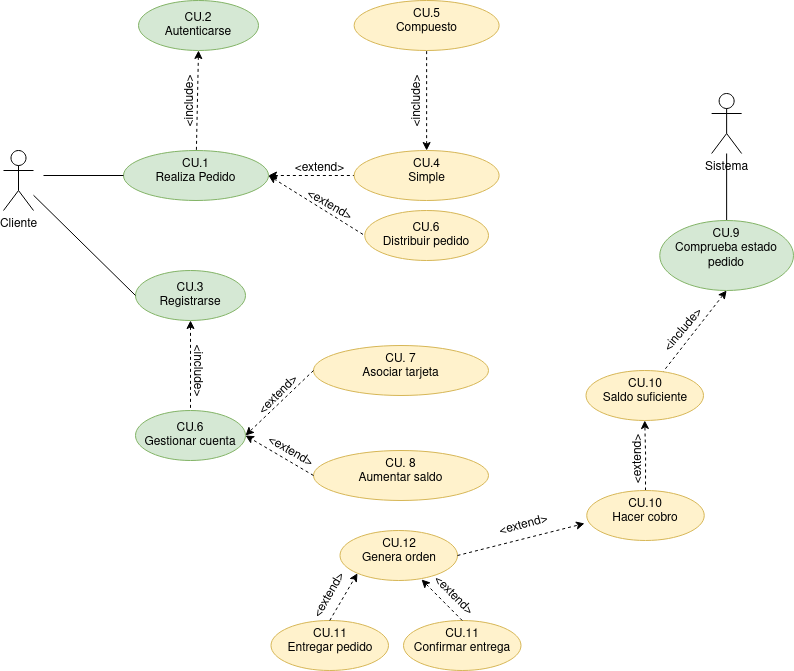

The diagram above was exported from draw.io. Its source (the exported page's mxGraphModel, read from the mxfile embedded in the PNG):
<mxGraphModel dx="1212" dy="680" grid="1" gridSize="10" guides="1" tooltips="1" connect="1" arrows="1" fold="1" page="1" pageScale="1" pageWidth="827" pageHeight="1169" math="0" shadow="0">
  <root>
    <mxCell id="0" />
    <mxCell id="1" parent="0" />
    <mxCell id="iY-8YGhe_flYt-lRE2Xz-5" value="" style="rounded=0;orthogonalLoop=1;jettySize=auto;html=1;entryX=0;entryY=0.5;entryDx=0;entryDy=0;dashed=1;" parent="1" target="iY-8YGhe_flYt-lRE2Xz-4" edge="1">
      <mxGeometry relative="1" as="geometry">
        <mxPoint x="310" y="280" as="sourcePoint" />
      </mxGeometry>
    </mxCell>
    <mxCell id="Gxpi2A33IwqrV3ABIy69-2" value="" style="rounded=0;orthogonalLoop=1;jettySize=auto;html=1;exitX=1;exitY=0.5;exitDx=0;exitDy=0;entryX=0;entryY=0.5;entryDx=0;entryDy=0;startArrow=classic;startFill=1;endArrow=none;endFill=0;dashed=1;" parent="1" source="iY-8YGhe_flYt-lRE2Xz-4" target="Gxpi2A33IwqrV3ABIy69-1" edge="1">
      <mxGeometry relative="1" as="geometry">
        <mxPoint x="274" y="245" as="sourcePoint" />
      </mxGeometry>
    </mxCell>
    <mxCell id="iY-8YGhe_flYt-lRE2Xz-4" value="&lt;div&gt;CU.1&lt;/div&gt;&lt;div&gt;Realiza Pedido&lt;/div&gt;" style="ellipse;whiteSpace=wrap;html=1;verticalAlign=top;fillColor=#d5e8d4;strokeColor=#82b366;" parent="1" vertex="1">
      <mxGeometry x="180" y="250" width="145" height="50" as="geometry" />
    </mxCell>
    <mxCell id="iY-8YGhe_flYt-lRE2Xz-6" value="&lt;div&gt;CU. 7&lt;/div&gt;&lt;div&gt;Asociar tarjeta&lt;/div&gt;" style="ellipse;whiteSpace=wrap;html=1;verticalAlign=top;fillColor=#fff2cc;strokeColor=#d6b656;" parent="1" vertex="1">
      <mxGeometry x="370" y="445" width="175" height="50" as="geometry" />
    </mxCell>
    <mxCell id="iY-8YGhe_flYt-lRE2Xz-8" value="Cliente" style="shape=umlActor;verticalLabelPosition=bottom;verticalAlign=top;html=1;outlineConnect=0;" parent="1" vertex="1">
      <mxGeometry x="60" y="250" width="30" height="60" as="geometry" />
    </mxCell>
    <mxCell id="Gxpi2A33IwqrV3ABIy69-12" value="" style="edgeStyle=none;rounded=0;orthogonalLoop=1;jettySize=auto;html=1;dashed=1;startArrow=classic;startFill=1;endArrow=none;endFill=0;" parent="1" source="iY-8YGhe_flYt-lRE2Xz-9" target="Gxpi2A33IwqrV3ABIy69-11" edge="1">
      <mxGeometry relative="1" as="geometry" />
    </mxCell>
    <mxCell id="iY-8YGhe_flYt-lRE2Xz-9" value="&lt;div&gt;CU.3&lt;/div&gt;&lt;div&gt;Registrarse&lt;br&gt;&lt;/div&gt;" style="ellipse;whiteSpace=wrap;html=1;fillColor=#d5e8d4;strokeColor=#82b366;" parent="1" vertex="1">
      <mxGeometry x="192" y="370" width="110" height="50" as="geometry" />
    </mxCell>
    <mxCell id="iY-8YGhe_flYt-lRE2Xz-11" value="" style="endArrow=none;html=1;rounded=0;entryX=0;entryY=0.5;entryDx=0;entryDy=0;endFill=0;" parent="1" source="iY-8YGhe_flYt-lRE2Xz-8" target="iY-8YGhe_flYt-lRE2Xz-9" edge="1">
      <mxGeometry width="50" height="50" relative="1" as="geometry">
        <mxPoint x="390" y="440" as="sourcePoint" />
        <mxPoint x="440" y="390" as="targetPoint" />
      </mxGeometry>
    </mxCell>
    <mxCell id="iY-8YGhe_flYt-lRE2Xz-13" value="&amp;lt;include&amp;gt;" style="text;html=1;align=center;verticalAlign=middle;resizable=0;points=[];autosize=1;strokeColor=none;fillColor=none;rotation=-90;" parent="1" vertex="1">
      <mxGeometry x="207" y="186" width="80" height="30" as="geometry" />
    </mxCell>
    <mxCell id="Gxpi2A33IwqrV3ABIy69-20" value="" style="edgeStyle=none;rounded=0;orthogonalLoop=1;jettySize=auto;html=1;startArrow=none;startFill=0;endArrow=none;endFill=0;" parent="1" source="iY-8YGhe_flYt-lRE2Xz-15" target="Gxpi2A33IwqrV3ABIy69-19" edge="1">
      <mxGeometry relative="1" as="geometry" />
    </mxCell>
    <mxCell id="iY-8YGhe_flYt-lRE2Xz-15" value="Sistema" style="shape=umlActor;verticalLabelPosition=bottom;verticalAlign=top;html=1;outlineConnect=0;" parent="1" vertex="1">
      <mxGeometry x="768.13" y="193" width="30" height="60" as="geometry" />
    </mxCell>
    <mxCell id="iY-8YGhe_flYt-lRE2Xz-16" value="&lt;div&gt;CU.2&lt;/div&gt;&lt;div&gt;Autenticarse&lt;br&gt;&lt;/div&gt;" style="ellipse;whiteSpace=wrap;html=1;fillColor=#d5e8d4;strokeColor=#82b366;" parent="1" vertex="1">
      <mxGeometry x="195" y="100" width="120" height="50" as="geometry" />
    </mxCell>
    <mxCell id="iY-8YGhe_flYt-lRE2Xz-17" value="" style="endArrow=none;html=1;rounded=0;dashed=1;exitX=0.5;exitY=1;exitDx=0;exitDy=0;endFill=0;startArrow=classic;startFill=1;" parent="1" source="iY-8YGhe_flYt-lRE2Xz-16" target="iY-8YGhe_flYt-lRE2Xz-4" edge="1">
      <mxGeometry width="50" height="50" relative="1" as="geometry">
        <mxPoint x="390" y="440" as="sourcePoint" />
        <mxPoint x="400" y="210" as="targetPoint" />
      </mxGeometry>
    </mxCell>
    <mxCell id="iY-8YGhe_flYt-lRE2Xz-20" value="" style="endArrow=none;html=1;rounded=0;entryX=0;entryY=0.5;entryDx=0;entryDy=0;endFill=0;" parent="1" target="iY-8YGhe_flYt-lRE2Xz-4" edge="1">
      <mxGeometry width="50" height="50" relative="1" as="geometry">
        <mxPoint x="100" y="275" as="sourcePoint" />
        <mxPoint x="190" y="385" as="targetPoint" />
      </mxGeometry>
    </mxCell>
    <mxCell id="Gxpi2A33IwqrV3ABIy69-1" value="&lt;div&gt;CU.4&lt;/div&gt;&lt;div&gt;Simple&lt;/div&gt;" style="ellipse;whiteSpace=wrap;html=1;verticalAlign=top;fillColor=#fff2cc;strokeColor=#d6b656;" parent="1" vertex="1">
      <mxGeometry x="410.63" y="250" width="145" height="50" as="geometry" />
    </mxCell>
    <mxCell id="Gxpi2A33IwqrV3ABIy69-3" value="&lt;div&gt;CU.5&lt;/div&gt;&lt;div&gt;Compuesto&lt;/div&gt;" style="ellipse;whiteSpace=wrap;html=1;verticalAlign=top;fillColor=#fff2cc;strokeColor=#d6b656;" parent="1" vertex="1">
      <mxGeometry x="410.63" y="100" width="145" height="50" as="geometry" />
    </mxCell>
    <mxCell id="Gxpi2A33IwqrV3ABIy69-4" value="" style="rounded=0;orthogonalLoop=1;jettySize=auto;html=1;exitX=0.5;exitY=0;exitDx=0;exitDy=0;startArrow=classic;startFill=1;endArrow=none;endFill=0;dashed=1;" parent="1" source="Gxpi2A33IwqrV3ABIy69-1" target="Gxpi2A33IwqrV3ABIy69-3" edge="1">
      <mxGeometry relative="1" as="geometry">
        <mxPoint x="284" y="255" as="sourcePoint" />
        <mxPoint x="373" y="191" as="targetPoint" />
      </mxGeometry>
    </mxCell>
    <mxCell id="Gxpi2A33IwqrV3ABIy69-5" value="&amp;lt;extend&amp;gt;" style="text;html=1;align=center;verticalAlign=middle;resizable=0;points=[];autosize=1;strokeColor=none;fillColor=none;rotation=0;" parent="1" vertex="1">
      <mxGeometry x="340.63" y="253" width="70" height="30" as="geometry" />
    </mxCell>
    <mxCell id="Gxpi2A33IwqrV3ABIy69-11" value="&lt;div&gt;CU.6&lt;/div&gt;&lt;div&gt;Gestionar cuenta&lt;/div&gt;" style="ellipse;whiteSpace=wrap;html=1;fillColor=#d5e8d4;strokeColor=#82b366;" parent="1" vertex="1">
      <mxGeometry x="192" y="510" width="110" height="50" as="geometry" />
    </mxCell>
    <mxCell id="Gxpi2A33IwqrV3ABIy69-13" value="&amp;lt;include&amp;gt;" style="text;html=1;align=center;verticalAlign=middle;resizable=0;points=[];autosize=1;strokeColor=none;fillColor=none;rotation=90;" parent="1" vertex="1">
      <mxGeometry x="215" y="455" width="80" height="30" as="geometry" />
    </mxCell>
    <mxCell id="Gxpi2A33IwqrV3ABIy69-14" value="" style="endArrow=classic;html=1;rounded=0;dashed=1;entryX=1;entryY=0.5;entryDx=0;entryDy=0;exitX=0;exitY=0.5;exitDx=0;exitDy=0;" parent="1" source="iY-8YGhe_flYt-lRE2Xz-6" target="Gxpi2A33IwqrV3ABIy69-11" edge="1">
      <mxGeometry width="50" height="50" relative="1" as="geometry">
        <mxPoint x="480" y="600" as="sourcePoint" />
        <mxPoint x="530" y="550" as="targetPoint" />
      </mxGeometry>
    </mxCell>
    <mxCell id="Gxpi2A33IwqrV3ABIy69-15" value="&lt;div&gt;CU. 8&lt;/div&gt;&lt;div&gt;Aumentar saldo&lt;/div&gt;" style="ellipse;whiteSpace=wrap;html=1;verticalAlign=top;fillColor=#fff2cc;strokeColor=#d6b656;" parent="1" vertex="1">
      <mxGeometry x="370" y="550" width="175" height="50" as="geometry" />
    </mxCell>
    <mxCell id="Gxpi2A33IwqrV3ABIy69-16" value="" style="endArrow=classic;html=1;rounded=0;dashed=1;entryX=1;entryY=0.5;entryDx=0;entryDy=0;exitX=0;exitY=0.5;exitDx=0;exitDy=0;" parent="1" source="Gxpi2A33IwqrV3ABIy69-15" target="Gxpi2A33IwqrV3ABIy69-11" edge="1">
      <mxGeometry width="50" height="50" relative="1" as="geometry">
        <mxPoint x="380" y="480" as="sourcePoint" />
        <mxPoint x="312" y="545" as="targetPoint" />
      </mxGeometry>
    </mxCell>
    <mxCell id="Gxpi2A33IwqrV3ABIy69-17" value="&amp;lt;extend&amp;gt;" style="text;html=1;align=center;verticalAlign=middle;resizable=0;points=[];autosize=1;strokeColor=none;fillColor=none;rotation=-45;" parent="1" vertex="1">
      <mxGeometry x="300" y="480" width="70" height="30" as="geometry" />
    </mxCell>
    <mxCell id="Gxpi2A33IwqrV3ABIy69-18" value="&amp;lt;extend&amp;gt;" style="text;html=1;align=center;verticalAlign=middle;resizable=0;points=[];autosize=1;strokeColor=none;fillColor=none;rotation=30;" parent="1" vertex="1">
      <mxGeometry x="312" y="536" width="70" height="30" as="geometry" />
    </mxCell>
    <mxCell id="Gxpi2A33IwqrV3ABIy69-22" value="" style="edgeStyle=none;rounded=0;orthogonalLoop=1;jettySize=auto;html=1;dashed=1;startArrow=classic;startFill=1;endArrow=none;endFill=0;exitX=0.5;exitY=1;exitDx=0;exitDy=0;" parent="1" source="Gxpi2A33IwqrV3ABIy69-19" target="Gxpi2A33IwqrV3ABIy69-21" edge="1">
      <mxGeometry relative="1" as="geometry" />
    </mxCell>
    <mxCell id="Gxpi2A33IwqrV3ABIy69-19" value="CU.9&lt;br&gt;Comprueba estado pedido" style="ellipse;whiteSpace=wrap;html=1;verticalAlign=top;fillColor=#d5e8d4;strokeColor=#82b366;" parent="1" vertex="1">
      <mxGeometry x="716.25" y="320" width="133.75" height="70" as="geometry" />
    </mxCell>
    <mxCell id="Gxpi2A33IwqrV3ABIy69-21" value="CU.10&lt;br&gt;Saldo suficiente" style="ellipse;whiteSpace=wrap;html=1;verticalAlign=top;fillColor=#fff2cc;strokeColor=#d6b656;" parent="1" vertex="1">
      <mxGeometry x="642.5" y="470" width="117.5" height="50" as="geometry" />
    </mxCell>
    <mxCell id="Gxpi2A33IwqrV3ABIy69-23" value="CU.11&lt;br&gt;Entregar pedido" style="ellipse;whiteSpace=wrap;html=1;verticalAlign=top;fillColor=#fff2cc;strokeColor=#d6b656;" parent="1" vertex="1">
      <mxGeometry x="327.5" y="720" width="117.5" height="50" as="geometry" />
    </mxCell>
    <mxCell id="Gxpi2A33IwqrV3ABIy69-24" value="" style="endArrow=classic;html=1;rounded=0;exitX=0.5;exitY=0;exitDx=0;exitDy=0;dashed=1;entryX=0;entryY=1;entryDx=0;entryDy=0;" parent="1" source="Gxpi2A33IwqrV3ABIy69-23" target="IPP9SfaF5YDG1hPKspea-1" edge="1">
      <mxGeometry width="50" height="50" relative="1" as="geometry">
        <mxPoint x="720" y="600" as="sourcePoint" />
        <mxPoint x="775" y="370" as="targetPoint" />
      </mxGeometry>
    </mxCell>
    <mxCell id="Gxpi2A33IwqrV3ABIy69-26" value="&amp;lt;include&amp;gt;" style="text;html=1;align=center;verticalAlign=middle;resizable=0;points=[];autosize=1;strokeColor=none;fillColor=none;rotation=-50;" parent="1" vertex="1">
      <mxGeometry x="700" y="415" width="80" height="30" as="geometry" />
    </mxCell>
    <mxCell id="Gxpi2A33IwqrV3ABIy69-27" value="&amp;lt;extend&amp;gt;" style="text;html=1;align=center;verticalAlign=middle;resizable=0;points=[];autosize=1;strokeColor=none;fillColor=none;rotation=45;" parent="1" vertex="1">
      <mxGeometry x="475" y="680" width="70" height="30" as="geometry" />
    </mxCell>
    <mxCell id="Gxpi2A33IwqrV3ABIy69-28" value="CU.6&lt;br&gt;Distribuir pedido" style="ellipse;whiteSpace=wrap;html=1;fillColor=#fff2cc;strokeColor=#d6b656;" parent="1" vertex="1">
      <mxGeometry x="421.25" y="310" width="123.75" height="50" as="geometry" />
    </mxCell>
    <mxCell id="Gxpi2A33IwqrV3ABIy69-29" value="&amp;lt;extend&amp;gt;" style="text;html=1;align=center;verticalAlign=middle;resizable=0;points=[];autosize=1;strokeColor=none;fillColor=none;rotation=30;" parent="1" vertex="1">
      <mxGeometry x="351.25" y="290" width="70" height="30" as="geometry" />
    </mxCell>
    <mxCell id="Gxpi2A33IwqrV3ABIy69-31" value="" style="rounded=0;orthogonalLoop=1;jettySize=auto;html=1;exitX=1;exitY=0.5;exitDx=0;exitDy=0;entryX=0;entryY=0.5;entryDx=0;entryDy=0;startArrow=classic;startFill=1;endArrow=none;endFill=0;dashed=1;" parent="1" source="iY-8YGhe_flYt-lRE2Xz-4" target="Gxpi2A33IwqrV3ABIy69-28" edge="1">
      <mxGeometry relative="1" as="geometry">
        <mxPoint x="335" y="285" as="sourcePoint" />
        <mxPoint x="420.62999999999806" y="181" as="targetPoint" />
      </mxGeometry>
    </mxCell>
    <mxCell id="IPP9SfaF5YDG1hPKspea-1" value="CU.12&lt;br&gt;Genera orden" style="ellipse;whiteSpace=wrap;html=1;verticalAlign=top;fillColor=#fff2cc;strokeColor=#d6b656;" vertex="1" parent="1">
      <mxGeometry x="396.5" y="630" width="117.5" height="50" as="geometry" />
    </mxCell>
    <mxCell id="IPP9SfaF5YDG1hPKspea-2" value="&amp;lt;extend&amp;gt;" style="text;html=1;align=center;verticalAlign=middle;resizable=0;points=[];autosize=1;strokeColor=none;fillColor=none;rotation=-15;" vertex="1" parent="1">
      <mxGeometry x="545" y="610" width="70" height="30" as="geometry" />
    </mxCell>
    <mxCell id="IPP9SfaF5YDG1hPKspea-3" value="" style="endArrow=classic;html=1;rounded=0;exitX=1;exitY=0.5;exitDx=0;exitDy=0;dashed=1;entryX=-0.019;entryY=0.66;entryDx=0;entryDy=0;entryPerimeter=0;" edge="1" parent="1" source="IPP9SfaF5YDG1hPKspea-1" target="IPP9SfaF5YDG1hPKspea-8">
      <mxGeometry width="50" height="50" relative="1" as="geometry">
        <mxPoint x="838.75" y="445" as="sourcePoint" />
        <mxPoint x="785" y="380" as="targetPoint" />
      </mxGeometry>
    </mxCell>
    <mxCell id="IPP9SfaF5YDG1hPKspea-4" value="&amp;lt;include&amp;gt;" style="text;html=1;align=center;verticalAlign=middle;resizable=0;points=[];autosize=1;strokeColor=none;fillColor=none;rotation=-90;" vertex="1" parent="1">
      <mxGeometry x="434" y="186" width="80" height="30" as="geometry" />
    </mxCell>
    <mxCell id="IPP9SfaF5YDG1hPKspea-9" value="" style="edgeStyle=orthogonalEdgeStyle;rounded=0;orthogonalLoop=1;jettySize=auto;html=1;entryX=0.5;entryY=1;entryDx=0;entryDy=0;dashed=1;" edge="1" parent="1" source="IPP9SfaF5YDG1hPKspea-8" target="Gxpi2A33IwqrV3ABIy69-21">
      <mxGeometry relative="1" as="geometry" />
    </mxCell>
    <mxCell id="IPP9SfaF5YDG1hPKspea-8" value="CU.10&lt;br&gt;Hacer cobro" style="ellipse;whiteSpace=wrap;html=1;verticalAlign=top;fillColor=#fff2cc;strokeColor=#d6b656;" vertex="1" parent="1">
      <mxGeometry x="643.25" y="590" width="117.5" height="50" as="geometry" />
    </mxCell>
    <mxCell id="IPP9SfaF5YDG1hPKspea-10" value="&amp;lt;extend&amp;gt;" style="text;html=1;align=center;verticalAlign=middle;resizable=0;points=[];autosize=1;strokeColor=none;fillColor=none;rotation=-90;" vertex="1" parent="1">
      <mxGeometry x="660" y="544" width="70" height="30" as="geometry" />
    </mxCell>
    <mxCell id="IPP9SfaF5YDG1hPKspea-11" value="&lt;div&gt;CU.11&lt;/div&gt;&lt;div&gt;Confirmar entrega&lt;br&gt;&lt;/div&gt;" style="ellipse;whiteSpace=wrap;html=1;verticalAlign=top;fillColor=#fff2cc;strokeColor=#d6b656;" vertex="1" parent="1">
      <mxGeometry x="460" y="720" width="117.5" height="50" as="geometry" />
    </mxCell>
    <mxCell id="IPP9SfaF5YDG1hPKspea-12" value="" style="endArrow=classic;html=1;rounded=0;exitX=0.5;exitY=0;exitDx=0;exitDy=0;dashed=1;entryX=0.694;entryY=0.98;entryDx=0;entryDy=0;entryPerimeter=0;" edge="1" parent="1" source="IPP9SfaF5YDG1hPKspea-11" target="IPP9SfaF5YDG1hPKspea-1">
      <mxGeometry width="50" height="50" relative="1" as="geometry">
        <mxPoint x="396.25" y="730" as="sourcePoint" />
        <mxPoint x="423.9751967102661" y="682.7908634869541" as="targetPoint" />
      </mxGeometry>
    </mxCell>
    <mxCell id="IPP9SfaF5YDG1hPKspea-13" value="&amp;lt;extend&amp;gt;" style="text;html=1;align=center;verticalAlign=middle;resizable=0;points=[];autosize=1;strokeColor=none;fillColor=none;rotation=-60;" vertex="1" parent="1">
      <mxGeometry x="351.25" y="680" width="70" height="30" as="geometry" />
    </mxCell>
  </root>
</mxGraphModel>